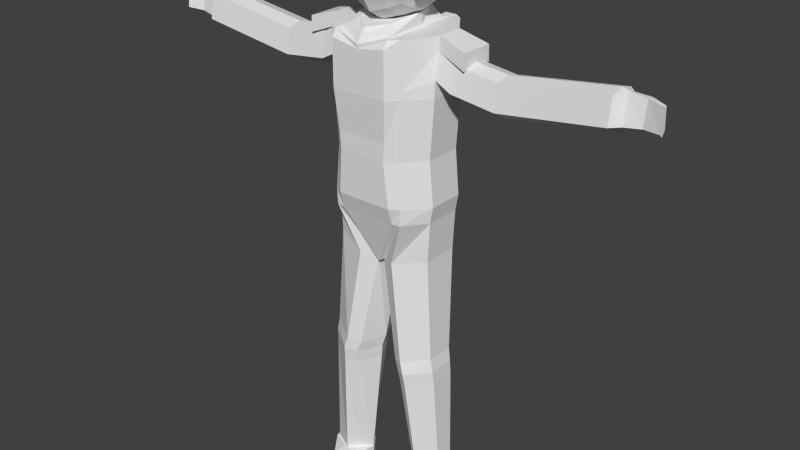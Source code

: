 # Source: ALTAnimatedCharacter.blend  (saved by Blender 2.73.0; exported with 4.5.12 LTS)
import bpy
from mathutils import Matrix  # noqa: F401  (used for matrix-valued properties, if any)

bpy.ops.wm.read_factory_settings(use_empty=True)
scene = bpy.context.scene
scene.name = 'Scene'

# ---- collections
col_collection_1 = bpy.data.collections.new('Collection 1'); scene.collection.children.link(col_collection_1)

# ---- world
world_world = bpy.data.worlds.new('World'); scene.world = world_world
world_world.color = (0.05088, 0.05088, 0.05088)
world_world.use_sun_shadow = False
world_world.sun_shadow_jitter_overblur = 0.0
world_world.cycles.sampling_method = 'MANUAL'
world_world.cycles.sample_map_resolution = 256

# ---- meshes
me_cube_001 = bpy.data.meshes.new('Cube.001')
me_cube_001.from_pydata([(0.3264, 0.7639, 10.42), (0.7639, -0.3264, 10.42), (0.7639, 0.3264, 10.42), (0.3264, -0.7639, 10.42), (0.3264, 0.3264, 9.981), (0.3264, -0.3264, 9.981), (0.3507, 0.8194, 10.74), (0.0, 0.875, 10.37), (0.7109, -0.3507, 10.4), (0.8194, 0.0, 10.39), (0.7109, 0.3507, 10.4), (0.0, -0.875, 10.37), (0.3507, -0.8194, 10.84), (0.0, 0.375, 9.87), (0.3507, 0.0, 9.925), (0.0, -0.375, 9.87), (0.599, 0.599, 10.44), (0.3021, 0.599, 10.15), (0.599, -0.599, 10.44), (0.599, -0.3021, 10.15), (0.599, 0.3021, 10.15), (0.3021, -0.599, 10.15), (0.0, 0.9375, 10.74), (0.7699, 0.0, 10.4), (0.0, -0.9375, 10.84), (0.0, 0.0, 9.807), (0.6432, 0.6432, 10.74), (0.0, 0.6875, 10.06), (0.6432, -0.6432, 10.84), (0.6432, 0.0, 10.1), (0.0, -0.6875, 10.06), (0.5093, 0.5093, 10.24), (0.5093, -0.5093, 10.24), (1.117, 0.3643, 6.715), (1.117, -0.3643, 6.715), (1.117, 0.3643, 8.715), (1.117, -0.3643, 8.715), (0.0, 1.0, 8.715), (0.0, 1.0, 6.715), (0.0, -1.0, 8.715), (0.0, -0.9068, 6.715), (1.117, 0.2698, 9.777), (1.117, -0.2541, 9.777), (0.0, 0.7104, 9.694), (0.0, -1.0, 9.587), (0.5584, 1.0, 8.715), (0.5584, -0.9068, 6.715), (0.5584, 1.0, 6.715), (0.5584, -1.0, 8.715), (0.5584, 0.9211, 9.758), (0.5584, -0.9079, 9.736), (1.013, 0.3643, 5.606), (1.013, -0.3643, 5.606), (0.0, 0.7699, 5.316), (0.0, -0.5165, 5.348), (0.06231, -0.4377, 5.387), (0.2791, 0.7462, 5.46), (1.058, 0.3643, 6.394), (0.0, 0.9431, 6.394), (0.5584, 1.0, 6.394), (0.5584, -0.8084, 6.394), (0.0, -0.8084, 6.394), (1.058, -0.3643, 6.394), (1.33, 0.03989, 0.5984), (1.33, -0.2906, 0.5984), (0.7556, -0.3252, 0.5984), (0.7556, 0.09999, 0.5984), (0.5105, -0.5888, 3.191), (0.5105, 0.342, 3.191), (1.193, 0.1296, 3.352), (1.193, -0.4048, 3.352), (1.117, 0.009623, 8.715), (1.117, 0.009623, 6.715), (1.117, 0.009623, 9.777), (0.5584, 0.02641, 9.753), (1.013, 0.009623, 5.606), (0.0, 0.06041, 5.443), (0.0, 0.1628, 5.387), (1.058, 0.009623, 6.394), (1.33, -0.121, 0.5984), (0.5471, -0.1134, 0.5984), (0.2786, -0.1182, 3.191), (1.193, -0.1305, 3.352), (0.739, 0.7943, 8.715), (0.739, -0.7943, 6.715), (0.739, 0.7943, 6.715), (0.739, -0.7943, 8.715), (0.739, 0.7943, 9.757), (0.739, -0.7943, 9.757), (0.3697, -0.6048, 5.458), (0.5164, 0.7943, 5.458), (0.7201, 0.7943, 6.394), (0.7201, -0.7943, 6.394), (0.9415, -0.4857, 0.5984), (0.9415, 0.235, 0.5984), (0.7314, 0.445, 3.243), (0.7314, -0.7201, 3.243), (0.739, 0.02098, 9.757), (1.28, -0.1088, 0.5984), (1.28, -0.1322, 0.5984), (1.24, -0.1347, 0.5984), (1.24, -0.1045, 0.5984), (1.28, -0.1202, 0.5984), (1.225, -0.1197, 0.5984), (1.253, -0.146, 0.5984), (1.253, -0.09497, 0.5984), (1.394, 0.06979, -0.04045), (1.277, -0.5706, -0.04045), (0.5973, -0.3635, -0.04045), (0.7115, 0.1411, -0.04045), (1.394, -0.1212, -0.04045), (0.5395, -0.1121, -0.04045), (0.669, -0.5767, -0.05924), (0.9322, 0.3013, -0.04045), (1.016, -0.1088, -0.04045), (1.28, -0.1322, -0.04045), (0.9748, -0.1347, -0.04045), (1.24, -0.1045, -0.04045), (1.016, -0.1202, -0.04045), (1.225, -0.1197, -0.04045), (1.253, -0.146, -0.04045), (1.253, -0.09497, -0.04045), (0.0, -1.0, 9.503), (1.117, -0.2635, 9.514), (1.117, 0.2779, 9.51), (0.0, 0.9586, 9.513), (0.5584, -1.0, 9.601), (0.5584, 1.0, 9.611), (1.117, 0.009623, 9.582), (0.739, -0.7943, 9.668), (0.739, 0.7943, 9.668), (0.0, -1.0, 8.845), (1.117, -0.3496, 9.034), (1.117, 0.3517, 9.053), (0.0, 1.0, 8.845), (0.5584, -1.0, 8.86), (0.5584, 1.0, 8.86), (1.117, 0.009623, 8.841), (0.739, -0.7943, 8.854), (0.739, 0.7943, 8.854), (4.325, -0.2635, 9.514), (4.325, 0.2779, 9.51), (4.325, 0.009623, 9.582), (4.325, -0.3496, 9.034), (4.325, 0.3517, 9.053), (4.325, 0.009623, 8.841), (2.301, -0.3496, 8.76), (2.301, 0.009623, 8.567), (2.301, 0.3517, 8.779), (2.301, 0.2779, 9.236), (2.301, -0.2635, 9.24), (2.301, 0.009623, 9.308), (1.422, -0.3496, 8.872), (1.422, -0.2635, 9.353), (1.422, 0.009623, 9.421), (1.422, 0.009623, 8.68), (1.422, 0.3517, 8.891), (1.422, 0.2779, 9.349), (5.113, -0.1837, 9.514), (5.113, -0.1128, 9.51), (5.113, -0.1503, 9.488), (5.113, -0.2306, 9.097), (5.113, -0.07816, 9.124), (5.113, -0.1503, 9.03), (4.477, -0.1852, 9.035), (4.477, 0.009623, 8.958), (4.477, 0.1902, 9.053), (4.477, 0.1164, 9.51), (4.477, -0.09912, 9.514), (4.477, 0.009623, 9.539), (4.788, 0.009623, 8.993), (4.788, 0.1373, 9.088), (4.788, 0.08257, 9.51), (4.788, -0.1293, 9.066), (4.788, -0.06234, 9.514), (4.788, 0.009623, 9.514), (0.0, 0.6662, 9.851), (0.0, -0.8707, 9.786), (0.5262, 0.5873, 9.78), (0.5262, -0.7786, 9.758), (0.5262, 0.02459, 9.775), (0.0, 0.6662, 10.02), (0.0, -0.8707, 9.857), (0.3991, 0.4495, 10.01), (0.3293, -0.5504, 9.887), (0.0, 0.02459, 9.882), (0.5262, 0.02459, 10.01), (1.037, 0.3643, 7.588), (1.037, -0.3643, 7.588), (0.0, 1.0, 7.588), (0.0, -0.9372, 7.588), (0.4787, 1.0, 7.588), (0.4787, -0.9372, 7.588), (1.037, 0.009623, 7.588), (0.6593, 0.7943, 7.588), (0.6593, -0.7943, 7.588), (1.062, 0.3643, 7.941), (1.062, -0.3643, 7.941), (0.0, 1.0, 7.941), (0.0, -0.9372, 7.941), (0.5037, 1.0, 7.941), (0.5037, -0.9372, 7.941), (1.062, 0.009623, 7.941), (0.6843, 0.7943, 7.941), (0.6843, -0.7943, 7.941), (2.503, 0.009623, 8.595), (2.503, 0.3517, 8.806), (2.503, 0.2779, 9.264), (2.503, -0.3496, 8.787), (2.503, -0.2635, 9.267), (2.503, 0.009623, 9.335), (2.14, -0.3496, 8.781), (2.14, -0.2635, 9.261), (2.14, 0.009623, 9.329), (2.14, 0.009623, 8.588), (2.14, 0.3517, 8.8), (2.14, 0.2779, 9.257), (0.5395, 0.3322, 2.922), (1.211, 0.1354, 3.066), (0.5395, -0.5469, 2.922), (1.211, -0.3782, 3.066), (0.3101, -0.1028, 2.922), (1.211, -0.1146, 3.066), (0.7568, 0.4385, 2.969), (0.7568, -0.6812, 2.969), (0.4267, -0.5689, 3.441), (1.141, -0.3977, 3.609), (0.4519, 0.3913, 3.45), (1.141, 0.1592, 3.609), (0.2078, -0.08325, 3.441), (1.141, -0.1119, 3.609), (0.6747, 0.4879, 3.496), (0.6577, -0.7044, 3.496), (0.3132, 0.9025, 11.06), (0.8375, 0.3856, 11.07), (0.8375, -0.3856, 11.07), (0.3132, -0.9025, 11.06), (0.3132, -0.3856, 11.57), (0.3132, 0.3856, 11.57), (0.0, 0.9621, 11.11), (0.3419, 0.9, 10.42), (0.9031, 0.0, 11.1), (0.7946, -0.4143, 10.34), (0.7946, 0.4143, 10.34), (0.0, -1.034, 11.06), (0.3419, -0.9682, 10.83), (0.3419, 0.0, 11.64), (0.0, 0.4431, 11.66), (0.0, -0.4431, 11.67), (0.2845, 0.7077, 11.38), (0.6352, 0.7077, 11.03), (0.6352, 0.3569, 11.38), (0.6352, -0.3569, 11.38), (0.6352, -0.7077, 11.03), (0.2845, -0.7077, 11.38), (0.0, 0.9168, 10.42), (0.8643, 0.0, 10.34), (0.0, -1.055, 10.85), (0.0, 0.0, 11.72), (0.0, 0.7796, 11.42), (0.6875, 0.6918, 10.42), (0.6875, 0.0, 11.43), (0.6875, -0.76, 10.77), (0.0, -0.8123, 11.42), (0.5293, 0.6017, 11.27), (0.5293, -0.6017, 11.27), (1.676, 0.3399, 9.604), (1.676, -0.3244, 9.604), (1.676, 0.009999, 9.604), (1.676, -0.3364, 9.301), (1.676, 0.3502, 9.296), (1.676, 0.009999, 9.387), (1.013, 0.3643, 5.606), (1.013, -0.3643, 5.606), (0.06231, -0.4377, 5.387), (0.2791, 0.7462, 5.46), (1.33, 0.03989, 0.5984), (1.33, -0.2906, 0.5984), (0.7556, -0.3252, 0.5984), (0.7556, 0.09999, 0.5984), (0.5105, -0.5888, 3.191), (0.5105, 0.342, 3.191), (1.193, 0.1296, 3.352), (1.193, -0.4048, 3.352), (1.013, 0.009623, 5.606), (0.0, 0.1628, 5.387), (1.33, -0.121, 0.5984), (0.5471, -0.1134, 0.5984), (0.2786, -0.1182, 3.191), (1.193, -0.1305, 3.352), (0.3697, -0.6048, 5.458), (0.5164, 0.7943, 5.458), (0.9415, -0.4857, 0.5984), (0.9415, 0.235, 0.5984), (0.7314, 0.445, 3.243), (0.7314, -0.7201, 3.243), (1.394, 0.06979, 0.5984), (1.371, -0.3225, 0.5984), (0.5873, -0.3635, 0.5984), (0.7115, 0.1411, 0.5984), (1.394, -0.1212, 0.5984), (0.5395, -0.1121, 0.5984), (0.6904, -0.554, 0.5984), (0.9322, 0.3013, 0.5984), (1.394, 0.06979, -0.04045), (1.277, -0.5706, -0.04045), (0.5973, -0.3635, -0.04045), (0.7115, 0.1411, -0.04045), (1.394, -0.1212, -0.04045), (0.5395, -0.1121, -0.04045), (0.669, -0.5767, -0.05924), (0.9322, 0.3013, -0.04045), (1.328, 0.01721, -0.04045), (1.287, -0.008654, -0.04045), (1.328, 0.005811, -0.04045), (1.255, -0.5706, 0.279), (1.394, -0.1212, 0.279), (0.606, -0.3635, 0.279), (0.6629, -0.5767, 0.2602), (0.9322, 0.3013, 0.279), (1.394, 0.06979, 0.279), (0.7115, 0.1411, 0.279), (0.5395, -0.1121, 0.279), (1.295, -1.018, -0.04045), (0.6867, -1.024, -0.05924), (1.295, -1.018, 0.279), (0.6867, -1.024, 0.2602), (1.13, -0.4382, 0.5984), (1.251, -0.3803, 0.5984), (1.006, -0.4961, 0.5984), (0.5395, 0.3322, 2.922), (1.211, 0.1354, 3.066), (0.5395, -0.5469, 2.922), (1.211, -0.3782, 3.066), (0.3101, -0.1028, 2.922), (1.211, -0.1146, 3.066), (0.7568, 0.4385, 2.969), (0.7568, -0.6812, 2.969), (0.4267, -0.5689, 3.441), (1.141, -0.3977, 3.609), (0.4519, 0.3913, 3.45), (1.141, 0.1592, 3.609), (0.2078, -0.08325, 3.441), (1.141, -0.1119, 3.609), (0.6747, 0.4879, 3.496), (0.6577, -0.7044, 3.496)], [(284, 272), (290, 273), (291, 272), (285, 274), (288, 280), (294, 281), (295, 283), (289, 282), (284, 273), (285, 275), (288, 281), (289, 283), (290, 274), (291, 275), (294, 282), (295, 280), (306, 313), (314, 308), (312, 304), (330, 334), (331, 336), (332, 337), (333, 335), (334, 332), (335, 331), (336, 330), (337, 333), (340, 342), (341, 344), (338, 345), (339, 343), (342, 338), (343, 341), (344, 340), (345, 339)], [(0, 7, 22, 6), (0, 6, 26, 16), (0, 16, 31, 17), (0, 17, 27, 7), (1, 9, 23, 8), (1, 8, 28, 18), (1, 18, 32, 19), (1, 19, 29, 9), (2, 10, 23, 9), (2, 9, 29, 20), (2, 20, 31, 16), (2, 16, 26, 10), (3, 12, 24, 11), (3, 11, 30, 21), (3, 21, 32, 18), (3, 18, 28, 12), (4, 14, 25, 13), (4, 13, 27, 17), (4, 17, 31, 20), (4, 20, 29, 14), (5, 15, 25, 14), (5, 14, 29, 19), (5, 19, 32, 21), (5, 21, 30, 15), (10, 26, 260, 243), (6, 22, 255, 240), (12, 28, 262, 245), (8, 23, 256, 242), (23, 10, 243, 256), (26, 6, 240, 260), (24, 12, 245, 257), (28, 8, 242, 262), (194, 187, 33, 85), (193, 188, 34, 72), (60, 61, 54, 55), (192, 190, 40, 46), (129, 123, 42, 88), (50, 74, 180, 179), (128, 124, 270, 271), (127, 125, 43, 49), (189, 191, 47, 38), (58, 59, 56, 53), (195, 192, 46, 84), (122, 126, 50, 44), (97, 87, 49, 74), (130, 127, 49, 87), (221, 217, 66, 80), (76, 53, 56, 77), (91, 57, 51, 90), (92, 60, 55, 89), (78, 62, 52, 75), (46, 40, 61, 60), (38, 47, 59, 58), (85, 33, 57, 91), (84, 46, 60, 92), (72, 34, 62, 78), (223, 218, 63, 94), (224, 219, 65, 93), (222, 220, 64, 79), (229, 227, 68, 81), (231, 228, 69, 95), (232, 225, 67, 96), (230, 226, 70, 82), (187, 193, 72, 33), (74, 49, 178, 180), (123, 128, 271, 269), (88, 97, 74, 50), (219, 221, 80, 65), (54, 76, 77, 55), (57, 78, 75, 51), (33, 72, 78, 57), (218, 222, 79, 63), (225, 229, 81, 67), (228, 230, 82, 69), (191, 194, 85, 47), (126, 129, 88, 50), (188, 195, 84, 34), (73, 41, 87, 97), (124, 130, 87, 41), (59, 91, 90, 56), (62, 92, 89, 52), (47, 85, 91, 59), (34, 84, 92, 62), (217, 223, 94, 66), (220, 224, 93, 64), (227, 231, 95, 68), (226, 232, 96, 70), (42, 73, 97, 88), (104, 99, 115, 120), (99, 102, 118, 115), (100, 104, 120, 116), (98, 105, 121, 114), (109, 113, 121, 117), (112, 108, 116, 120), (111, 109, 117, 119), (110, 107, 115, 118), (106, 110, 118, 114), (107, 112, 120, 115), (113, 106, 114, 121), (108, 111, 119, 116), (103, 100, 116, 119), (105, 101, 117, 121), (101, 103, 119, 117), (102, 98, 114, 118), (138, 132, 123, 129), (205, 206, 144, 145), (136, 134, 125, 127), (131, 135, 126, 122), (139, 136, 127, 130), (208, 205, 145, 143), (135, 138, 129, 126), (133, 139, 130, 124), (86, 36, 132, 138), (71, 35, 133, 137), (45, 37, 134, 136), (39, 48, 135, 131), (83, 45, 136, 139), (36, 71, 137, 132), (48, 86, 138, 135), (35, 83, 139, 133), (170, 171, 162, 163), (173, 170, 163, 161), (206, 207, 141, 144), (209, 208, 143, 140), (210, 209, 140, 142), (207, 210, 142, 141), (214, 215, 148, 147), (211, 214, 147, 146), (215, 216, 149, 148), (212, 211, 146, 150), (213, 212, 150, 151), (216, 213, 151, 149), (137, 133, 156, 155), (132, 137, 155, 152), (133, 124, 157, 156), (123, 132, 152, 153), (128, 123, 153, 154), (124, 128, 154, 157), (163, 162, 159, 160), (161, 163, 160, 158), (171, 172, 159, 162), (174, 173, 161, 158), (175, 174, 158, 160), (172, 175, 160, 159), (145, 144, 166, 165), (143, 145, 165, 164), (144, 141, 167, 166), (140, 143, 164, 168), (142, 140, 168, 169), (141, 142, 169, 167), (165, 166, 171, 170), (164, 165, 170, 173), (166, 167, 172, 171), (168, 164, 173, 174), (169, 168, 174, 175), (167, 169, 175, 172), (179, 180, 186, 184), (180, 178, 183, 186), (44, 50, 179, 177), (49, 43, 176, 178), (186, 183, 181, 185), (184, 186, 185, 182), (177, 179, 184, 182), (178, 176, 181, 183), (203, 196, 187, 194), (202, 197, 188, 193), (201, 199, 190, 192), (198, 200, 191, 189), (204, 201, 192, 195), (196, 202, 193, 187), (200, 203, 194, 191), (197, 204, 195, 188), (83, 35, 196, 203), (71, 36, 197, 202), (48, 39, 199, 201), (37, 45, 200, 198), (86, 48, 201, 204), (35, 71, 202, 196), (45, 83, 203, 200), (36, 86, 204, 197), (147, 148, 206, 205), (146, 147, 205, 208), (148, 149, 207, 206), (150, 146, 208, 209), (151, 150, 209, 210), (149, 151, 210, 207), (155, 156, 215, 214), (152, 155, 214, 211), (156, 157, 216, 215), (153, 152, 211, 212), (154, 153, 212, 213), (157, 154, 213, 216), (81, 68, 217, 221), (95, 69, 218, 223), (96, 67, 219, 224), (82, 70, 220, 222), (67, 81, 221, 219), (69, 82, 222, 218), (68, 95, 223, 217), (70, 96, 224, 220), (77, 56, 227, 229), (90, 51, 228, 231), (89, 55, 225, 232), (75, 52, 226, 230), (55, 77, 229, 225), (51, 75, 230, 228), (56, 90, 231, 227), (52, 89, 232, 226), (233, 240, 255, 239), (233, 239, 259, 249), (233, 249, 264, 250), (233, 250, 260, 240), (234, 241, 256, 243), (234, 243, 260, 250), (234, 250, 264, 251), (234, 251, 261, 241), (235, 242, 256, 241), (235, 241, 261, 252), (235, 252, 265, 253), (235, 253, 262, 242), (236, 244, 257, 245), (236, 245, 262, 253), (236, 253, 265, 254), (236, 254, 263, 244), (237, 246, 258, 248), (237, 248, 263, 254), (237, 254, 265, 252), (237, 252, 261, 246), (238, 247, 258, 246), (238, 246, 261, 251), (238, 251, 264, 249), (238, 249, 259, 247), (271, 270, 266, 268), (269, 271, 268, 267), (41, 73, 268, 266), (124, 41, 266, 270), (42, 123, 269, 267), (73, 42, 267, 268), (286, 277, 297, 300), (287, 279, 299, 301), (292, 278, 298, 302), (279, 293, 303, 299), (278, 287, 301, 298), (293, 276, 296, 303), (277, 292, 302, 329, 327, 328, 297), (276, 286, 300, 296), (321, 319, 311, 307), (319, 320, 304, 311), (316, 315, 305, 308), (318, 317, 306, 310), (322, 321, 307, 309), (320, 316, 308, 304), (317, 322, 309, 306), (315, 318, 326, 325), (299, 303, 319, 321), (303, 296, 320, 319), (300, 297, 315, 316), (302, 298, 317, 318), (301, 299, 321, 322), (296, 300, 316, 320), (298, 301, 322, 317), (297, 328, 327, 329, 302, 318, 315), (325, 326, 324, 323), (318, 310, 324, 326), (310, 305, 323, 324), (305, 315, 325, 323)])
me_cube_001.materials.append(None)
me_cube_001.use_remesh_preserve_volume = False
me_cube_001.use_remesh_preserve_attributes = False
me_cube_001.use_mirror_vertex_groups = False
me_cube_001.update()
arm_armature = bpy.data.armatures.new('Armature')  # bones are not reproduced

# ---- objects
ob_armature = bpy.data.objects.new('Armature', arm_armature)
ob_cube = bpy.data.objects.new('Cube', me_cube_001)

# ---- transforms, parenting, visibility, modifiers, constraints
ob_armature.location = (0.0, 0.0, 5.694)
ob_armature.show_in_front = True
ob_armature.lineart.crease_threshold = 0.0
ob_cube.parent = ob_armature
ob_cube.matrix_parent_inverse = Matrix(((1.0, 0.0, 0.0, -0.0), (0.0, 1.0, 0.0, -0.0), (0.0, 0.0, 1.0, -5.694), (0.0, 0.0, 0.0, 1.0)))
ob_cube.location = (0.0, 0.0, 0.0)
ob_cube.lineart.crease_threshold = 0.0
_vg = ob_cube.vertex_groups.new(name='Belly')
for _i, _w in zip([33, 34, 35, 36, 37, 38, 39, 40, 44, 45, 46, 47, 48, 50, 51, 52, 53, 54, 55, 56, 57, 58, 59, 60, 61, 62, 71, 72, 75, 76, 77, 78, 83, 84, 85, 86, 89, 90, 91, 92, 122, 125, 126, 129, 131, 132, 134, 135, 136, 137, 138, 139, 177, 179, 182, 187, 188, 189, 190, 191, 192, 193, 194, 195, 196, 197, 198, 199, 200, 201, 202, 203, 204, 229, 272, 273, 274, 275, 284, 285, 290, 291, 342], [0.803, 0.8348, 0.08323, 0.09555, 0.1128, 0.8116, 0.1704, 0.9183, 0.05425, 0.09791, 0.904, 0.8155, 0.1439, 0.008545, 0.05441, 0.1683, 0.6992, 0.9237, 0.8617, 0.3608, 0.725, 0.8187, 0.792, 0.9052, 0.938, 0.7758, 0.07915, 0.8159, 0.141, 0.9522, 0.8586, 0.7476, 0.09135, 0.8908, 0.8138, 0.13, 0.7387, 0.2459, 0.7743, 0.8827, 0.06017, 0.01099, 0.02707, 0.003398, 0.1351, 0.01316, 0.08926, 0.1082, 0.07286, 0.04108, 0.09519, 0.0661, 0.03134, 0.001207, 0.02715, 0.6493, 0.6926, 0.6116, 0.7573, 0.6309, 0.7655, 0.6691, 0.6398, 0.757, 0.335, 0.3724, 0.3611, 0.5325, 0.3407, 0.5194, 0.3427, 0.335, 0.5021, 0.002836, 0.05441, 0.1683, 0.8617, 0.3608, 0.141, 0.8586, 0.7387, 0.2459, 0.002836]): _vg.add([_i], _w, 'REPLACE')
_vg = ob_cube.vertex_groups.new(name='Chest')
for _i, _w in zip([0, 2, 4, 6, 7, 9, 10, 13, 14, 16, 17, 20, 22, 23, 26, 27, 29, 31, 33, 34, 35, 36, 37, 38, 39, 40, 41, 42, 43, 44, 45, 46, 47, 48, 49, 50, 57, 58, 59, 60, 61, 62, 71, 72, 73, 74, 78, 83, 84, 85, 86, 87, 88, 91, 92, 97, 122, 123, 124, 125, 126, 127, 128, 129, 130, 131, 132, 133, 134, 135, 136, 137, 138, 139, 152, 155, 156, 176, 177, 178, 179, 180, 181, 182, 183, 184, 185, 186, 187, 188, 189, 190, 191, 192, 193, 194, 195, 196, 197, 198, 199, 200, 201, 202, 203, 204, 240, 243, 255, 260, 266, 267, 268, 269, 270, 271], [0.07661, 0.04368, 0.2719, 0.05773, 0.1028, 0.00595, 0.03721, 0.07278, 0.06233, 0.06144, 0.1383, 0.09156, 0.06105, 0.004595, 0.05257, 0.2003, 0.0295, 0.09194, 0.07071, 0.06089, 0.5106, 0.5026, 0.8023, 0.09981, 0.7462, 0.05424, 0.1133, 0.1005, 0.844, 0.7875, 0.7684, 0.05257, 0.08507, 0.7263, 0.7162, 0.6951, 0.02227, 0.05577, 0.04337, 0.002775, 0.002558, 0.00908, 0.4335, 0.06543, 0.06954, 0.5642, 0.01545, 0.7131, 0.0531, 0.07895, 0.6841, 0.6071, 0.5735, 0.03366, 0.003761, 0.336, 0.7883, 0.06563, 0.03586, 0.8484, 0.7112, 0.7485, 0.01328, 0.5902, 0.6236, 0.7703, 0.1961, 0.1594, 0.82, 0.7394, 0.7763, 0.2562, 0.6649, 0.6949, 0.05456, 0.05674, 0.02792, 0.8276, 0.7869, 0.6755, 0.7004, 0.6061, 0.8339, 0.7848, 0.7351, 0.7931, 0.9631, 0.7168, 0.2772, 0.2456, 0.3352, 0.223, 0.3138, 0.2093, 0.2594, 0.3008, 0.2112, 0.5496, 0.5224, 0.5833, 0.4436, 0.5948, 0.4481, 0.536, 0.5886, 0.4542, 0.03483, 0.02537, 0.0409, 0.02802, 0.05958, 0.06457, 0.05872, 0.05461, 0.05363, 0.04636]): _vg.add([_i], _w, 'REPLACE')
_vg = ob_cube.vertex_groups.new(name='Neck')
for _i, _w in zip([0, 1, 2, 3, 4, 5, 6, 7, 8, 9, 10, 11, 12, 13, 14, 15, 16, 17, 18, 19, 20, 21, 22, 23, 24, 25, 26, 27, 28, 29, 30, 31, 32, 233, 234, 235, 236, 239, 240, 241, 242, 243, 244, 245, 250, 252, 253, 254, 255, 256, 257, 260, 262, 263, 264, 265], [0.186, 0.2098, 0.1854, 0.183, 0.5135, 0.3282, 0.1539, 0.2441, 0.1991, 0.2781, 0.177, 0.1991, 0.107, 0.8277, 0.6542, 0.3856, 0.1711, 0.303, 0.1923, 0.3471, 0.2657, 0.3526, 0.1555, 0.249, 0.1033, 0.8215, 0.1538, 0.4618, 0.1194, 0.3157, 0.3576, 0.2284, 0.3294, 0.03553, 0.04188, 0.0523, 0.05835, 0.02976, 0.1233, 0.0453, 0.1847, 0.1609, 0.06511, 0.08949, 0.04592, 0.001802, 0.06252, 0.008446, 0.1241, 0.2066, 0.08745, 0.1344, 0.1048, 0.01237, 0.006116, 0.02018]): _vg.add([_i], _w, 'REPLACE')
_vg = ob_cube.vertex_groups.new(name='Head')
for _i, _w in zip([0, 1, 2, 3, 4, 5, 6, 7, 8, 9, 10, 11, 12, 13, 14, 15, 16, 17, 18, 19, 20, 21, 22, 23, 24, 25, 26, 27, 28, 29, 30, 31, 32, 233, 234, 235, 236, 237, 238, 239, 240, 241, 242, 243, 244, 245, 246, 247, 248, 249, 250, 251, 252, 253, 254, 255, 256, 257, 258, 259, 260, 261, 262, 263, 264, 265], [0.7374, 0.776, 0.7676, 0.8121, 0.2146, 0.6533, 0.7883, 0.6531, 0.7867, 0.6938, 0.7793, 0.7965, 0.8889, 0.09954, 0.2834, 0.6016, 0.7674, 0.5588, 0.8002, 0.6369, 0.6427, 0.6404, 0.7834, 0.7236, 0.8935, 0.1538, 0.7936, 0.3379, 0.8747, 0.6445, 0.6362, 0.6797, 0.6621, 0.9434, 0.9444, 0.943, 0.9391, 0.9859, 0.9861, 0.9468, 0.8342, 0.9458, 0.8007, 0.8013, 0.9325, 0.907, 0.9921, 0.9874, 0.9872, 0.9706, 0.9387, 0.9723, 0.9717, 0.9337, 0.9692, 0.8303, 0.7684, 0.9097, 0.9993, 0.97, 0.8265, 0.9761, 0.8893, 0.9674, 0.9645, 0.9626]): _vg.add([_i], _w, 'REPLACE')
_vg = ob_cube.vertex_groups.new(name='Bicep.L')
for _i, _w in zip([0, 1, 2, 3, 4, 5, 7, 8, 11, 12, 13, 14, 15, 16, 17, 18, 19, 20, 21, 24, 25, 27, 28, 29, 30, 31, 32, 35, 36, 37, 39, 41, 42, 43, 44, 45, 48, 49, 50, 71, 73, 74, 83, 86, 87, 88, 97, 122, 123, 124, 125, 126, 127, 128, 129, 130, 131, 132, 133, 134, 135, 136, 137, 138, 139, 146, 147, 148, 149, 150, 151, 152, 153, 154, 155, 156, 157, 176, 177, 178, 179, 180, 181, 182, 183, 184, 185, 186, 187, 188, 189, 191, 193, 194, 196, 197, 198, 200, 201, 202, 203, 204, 205, 206, 207, 208, 209, 210, 211, 212, 213, 214, 215, 216, 233, 234, 235, 236, 237, 238, 239, 240, 241, 242, 243, 244, 245, 246, 247, 248, 249, 250, 251, 252, 253, 254, 255, 256, 257, 258, 259, 260, 261, 262, 263, 264, 265, 266, 267, 268, 269, 270, 271], [0.0, 0.0, 0.0, 0.0, 0.0, 0.0, 0.0, 0.0, 0.0, 0.0, 0.0, 0.0, 0.0, 0.0, 0.0, 0.0, 0.0, 0.0, 0.0, 0.0, 0.0, 0.0, 0.0, 0.0, 0.0, 0.0, 0.0, 0.0, 0.0, 0.0798, 0.0, 0.0, 0.0, 0.0, 0.0, 0.0, 0.0, 0.0, 0.0, 0.0, 0.0, 0.0, 0.0, 0.0, 0.0, 0.0, 0.0, 0.0, 0.0, 0.0, 0.0, 0.0, 0.0, 0.8813, 0.0, 0.0, 0.0, 0.0, 0.0, 0.06111, 0.0, 0.0, 0.8475, 0.0, 0.0, 0.6382, 0.5134, 0.6396, 0.7135, 0.7233, 0.7615, 0.9183, 0.9777, 1.0, 0.888, 0.9398, 0.9874, 0.0, 0.0, 0.0, 0.0, 0.0, 0.0, 0.0, 0.0, 0.0, 0.0, 0.0, 0.0, 0.0, 0.001528, 0.001786, 0.0, 0.01363, 0.0, 0.0, 0.0, 0.004656, 0.007684, 0.0, 0.0, 0.02801, 0.103, 0.1117, 0.09888, 0.1095, 0.08409, 0.07996, 0.855, 0.9269, 0.9536, 0.8094, 0.8588, 0.9273, 0.0, 0.0, 0.0, 0.0, 0.0, 0.0, 0.0, 0.0, 0.0, 0.0, 0.0, 0.0, 0.0, 0.0, 0.0, 0.0, 0.0, 0.0, 0.0, 0.0, 0.0, 0.0, 0.0, 0.0, 0.0, 0.0, 0.0, 0.0, 0.0, 0.0, 0.0, 0.0, 0.0, 0.9377, 0.9322, 0.9386, 0.9421, 0.9437, 0.9493]): _vg.add([_i], _w, 'REPLACE')
_vg = ob_cube.vertex_groups.new(name='Forearm.L')
for _i, _w in zip([36, 71, 132, 137, 140, 141, 142, 143, 144, 145, 146, 147, 148, 149, 150, 151, 152, 155, 156, 157, 164, 165, 166, 167, 168, 169, 172, 174, 175, 196, 205, 206, 207, 208, 209, 210, 211, 212, 213, 214, 215, 216, 266, 268, 269, 270, 271], [0.0, 0.0, 0.0, 0.0, 0.5147, 0.8124, 0.5273, 0.854, 0.8649, 0.872, 0.358, 0.4837, 0.3577, 0.2847, 0.2746, 0.2369, 0.0, 0.0, 0.0, 0.0, 0.2384, 0.2183, 0.2042, 0.254, 0.1919, 0.2024, 0.05008, 0.04239, 0.04553, 0.0, 0.8945, 0.8859, 0.8975, 0.8874, 0.9108, 0.9143, 0.0, 0.06924, 0.04131, 0.0, 0.05108, 0.0, 0.0, 0.0, 0.0, 0.0, 0.0]): _vg.add([_i], _w, 'REPLACE')
_vg = ob_cube.vertex_groups.new(name='Hand.L')
for _i, _w in zip([140, 141, 142, 143, 144, 145, 158, 159, 160, 161, 162, 163, 164, 165, 166, 167, 168, 169, 170, 171, 172, 173, 174, 175], [0.483, 0.1842, 0.4701, 0.1426, 0.132, 0.1247, 0.2159, 0.2303, 0.215, 0.1045, 0.05826, 0.08771, 0.7502, 0.775, 0.793, 0.7275, 0.7848, 0.7767, 0.9357, 0.9828, 0.8424, 0.891, 0.8003, 0.8191]): _vg.add([_i], _w, 'REPLACE')
_vg = ob_cube.vertex_groups.new(name='Fingers.L')
for _i, _w in zip([158, 159, 160, 161, 162, 163, 170, 172, 173, 174, 175], [0.7713, 0.7554, 0.7721, 0.8923, 0.9404, 0.9105, 0.04634, 0.1075, 0.08506, 0.1534, 0.1331]): _vg.add([_i], _w, 'REPLACE')
_vg = ob_cube.vertex_groups.new(name='Bicep.R')
_vg = ob_cube.vertex_groups.new(name='Forearm.R')
_vg = ob_cube.vertex_groups.new(name='Hand.R')
_vg = ob_cube.vertex_groups.new(name='Fingers.R')
_vg = ob_cube.vertex_groups.new(name='UpperLeg.L')
for _i, _w in zip([33, 34, 38, 46, 47, 51, 52, 53, 54, 55, 56, 57, 58, 59, 60, 61, 62, 67, 68, 69, 70, 72, 75, 76, 77, 78, 81, 82, 84, 85, 89, 90, 91, 92, 95, 96, 107, 112, 187, 189, 191, 194, 217, 218, 219, 220, 221, 222, 223, 224, 225, 226, 227, 228, 229, 230, 231, 232, 272, 273, 274, 275, 280, 281, 282, 283, 284, 285, 288, 289, 290, 291, 294, 295, 305, 308, 315, 316, 323, 325, 326, 330, 331, 332, 333, 334, 335, 336, 337, 338, 339, 340, 341, 342, 343, 344, 345], [0.0, 0.09464, 0.07976, 0.0, 0.0, 0.0, 0.0, 0.0, 0.0, 0.0, 0.0, 0.0, 0.06578, 0.0, 0.0, 0.01634, 0.05327, 0.6496, 0.6962, 0.7239, 0.7026, 0.09775, 0.0, 0.0, 0.0, 0.0, 0.7167, 0.727, 0.0, 0.0, 0.0, 0.0, 0.0, 0.0, 0.7042, 0.6575, 0.0, 0.0, 0.004468, 0.004436, 0.002229, 0.0005204, 0.08866, 0.1173, 0.1105, 0.1276, 0.09218, 0.1091, 0.1047, 0.1233, 0.8993, 0.9389, 0.9327, 0.958, 0.3134, 0.9568, 0.939, 0.8996, 0.9428, 0.8265, 0.1329, 0.6307, 0.6496, 0.6962, 0.7239, 0.7026, 0.8525, 0.1382, 0.7167, 0.727, 0.2535, 0.7454, 0.7042, 0.6575, 0.0, 0.0, 0.0, 0.0, 0.0, 0.0, 0.0, 0.08866, 0.1173, 0.1105, 0.1276, 0.09218, 0.1091, 0.1047, 0.1233, 0.8993, 0.9389, 0.9327, 0.958, 0.9237, 0.9568, 0.939, 0.8996]): _vg.add([_i], _w, 'REPLACE')
_vg = ob_cube.vertex_groups.new(name='LowerLeg.L')
for _i, _w in zip([63, 64, 65, 66, 67, 68, 69, 70, 79, 80, 81, 82, 93, 94, 95, 96, 98, 99, 100, 101, 102, 103, 104, 105, 106, 107, 108, 109, 110, 111, 112, 113, 114, 115, 116, 117, 118, 119, 120, 121, 217, 218, 219, 220, 221, 222, 223, 224, 225, 226, 227, 228, 229, 230, 231, 232, 276, 277, 278, 279, 280, 281, 282, 283, 286, 287, 288, 289, 292, 293, 294, 295, 296, 297, 298, 299, 300, 301, 302, 303, 304, 305, 306, 307, 308, 309, 310, 311, 312, 313, 314, 315, 316, 317, 318, 319, 320, 321, 322, 327, 328, 329, 330, 331, 332, 333, 334, 335, 336, 337, 338, 339, 340, 341, 342, 343, 344, 345], [0.4701, 0.5032, 0.9234, 0.8161, 0.3397, 0.2973, 0.2727, 0.2918, 0.4486, 0.9617, 0.2745, 0.2691, 0.3337, 0.5019, 0.2901, 0.3307, 0.8354, 0.8356, 0.8378, 0.8371, 0.8354, 0.838, 0.8369, 0.8363, 0.4973, 0.08923, 0.1218, 0.5379, 0.4954, 0.4771, 0.009465, 0.5446, 0.3777, 0.3621, 0.3609, 0.3917, 0.3706, 0.3834, 0.3489, 0.3913, 0.906, 0.8753, 0.8833, 0.8641, 0.9057, 0.8831, 0.8877, 0.8647, 0.07739, 0.05374, 0.05198, 0.02846, 0.04935, 0.02781, 0.05118, 0.07864, 0.4701, 0.5032, 0.9234, 0.8161, 0.3397, 0.2973, 0.2727, 0.2918, 0.4486, 0.9617, 0.2745, 0.2691, 0.3337, 0.5019, 0.2901, 0.3307, 0.4781, 0.4336, 0.87, 0.8, 0.4618, 0.9605, 0.4765, 0.5112, 0.4973, 0.08923, 0.1218, 0.5379, 0.4954, 0.4771, 0.009465, 0.5446, 0.3777, 0.3609, 0.3706, 0.11, 0.5274, 0.09586, 0.0003594, 0.6983, 0.5304, 0.8115, 0.8543, 0.3482, 0.3875, 0.3087, 0.906, 0.8753, 0.8833, 0.8641, 0.9057, 0.8831, 0.8877, 0.8647, 0.07739, 0.05374, 0.05198, 0.02846, 0.04935, 0.02781, 0.05118, 0.07864]): _vg.add([_i], _w, 'REPLACE')
_vg = ob_cube.vertex_groups.new(name='UpperLeg.R')
_vg = ob_cube.vertex_groups.new(name='LowerLeg.R')
_vg = ob_cube.vertex_groups.new(name='Foot.L')
for _i, _w in zip([63, 64, 65, 66, 79, 80, 93, 94, 98, 99, 100, 101, 102, 103, 104, 105, 106, 107, 108, 109, 110, 111, 112, 113, 114, 115, 116, 117, 118, 119, 120, 121, 276, 277, 278, 279, 286, 287, 292, 293, 296, 297, 298, 299, 300, 301, 302, 303, 304, 305, 306, 307, 308, 309, 310, 311, 312, 313, 314, 315, 316, 317, 318, 319, 320, 321, 322, 323, 324, 325, 326, 327, 328, 329], [0.5208, 0.4907, 0.07615, 0.1811, 0.5439, 0.02477, 0.6645, 0.4929, 0.1397, 0.1395, 0.1377, 0.1382, 0.1397, 0.1375, 0.1384, 0.1389, 0.4929, 0.9075, 0.8773, 0.4597, 0.4961, 0.522, 0.9696, 0.4511, 0.6155, 0.6313, 0.6329, 0.602, 0.6227, 0.6104, 0.6447, 0.6022, 0.5208, 0.4907, 0.07615, 0.1811, 0.5439, 0.02477, 0.6645, 0.4929, 0.513, 0.5608, 0.1298, 0.1973, 0.5311, 0.02716, 0.5228, 0.4842, 0.4929, 0.9075, 0.8773, 0.4597, 0.4961, 0.522, 0.9696, 0.4511, 0.6155, 0.6329, 0.6227, 0.8878, 0.4656, 0.9041, 0.9747, 0.2978, 0.4608, 0.1867, 0.1454, 0.9813, 0.9929, 0.9791, 0.9927, 0.6486, 0.6082, 0.6892]): _vg.add([_i], _w, 'REPLACE')
_vg = ob_cube.vertex_groups.new(name='Foot.R')
_m = ob_cube.modifiers.new('Mirror', 'MIRROR')
_m.use_clip = True
_m = ob_cube.modifiers.new('Armature', 'ARMATURE')
_m.object = ob_armature

# ---- collection membership
col_collection_1.objects.link(ob_armature)
col_collection_1.objects.link(ob_cube)

# ---- scene / render settings (as saved in the file)
scene.frame_start = 0; scene.frame_end = 6; scene.frame_set(1)
scene.render.engine = 'BLENDER_EEVEE_NEXT'
scene.render.resolution_percentage = 50
scene.render.dither_intensity = 0.0
scene.cycles.use_denoising = False
scene.cycles.samples = 10
scene.cycles.sampling_pattern = 'TABULATED_SOBOL'
scene.cycles.light_sampling_threshold = 0.0
scene.cycles.use_adaptive_sampling = False
scene.cycles.use_light_tree = False
scene.cycles.blur_glossy = 0.0
scene.cycles.volume_bounces = 1
scene.cycles.pixel_filter_type = 'GAUSSIAN'
scene.cycles.sample_clamp_indirect = 0.0
scene.view_settings.view_transform = 'Standard'
bpy.context.view_layer.update()

# ---- added for rendering (the .blend has no active camera and no usable light): camera, sun
cam_auto = bpy.data.cameras.new('AutoCamera')
cam_auto.lens = 50.0
cam_auto.sensor_width = 36.0
cam_auto.clip_end = 1000.0
ob_auto_camera = bpy.data.objects.new('AutoCamera', cam_auto)
scene.collection.objects.link(ob_auto_camera)
ob_auto_camera.location = (11.7102, -13.9656, 15.2149)
ob_auto_camera.rotation_euler = (1.09748, -7.21219e-08, 0.694738)
scene.camera = ob_auto_camera
light_auto_sun = bpy.data.lights.new('AutoSun', 'SUN')
light_auto_sun.energy = 3.0
light_auto_sun.angle = 0.0523599
ob_auto_sun = bpy.data.objects.new('AutoSun', light_auto_sun)
scene.collection.objects.link(ob_auto_sun)
ob_auto_sun.rotation_euler = (0.872665, 0.174533, 0.523599)
bpy.context.view_layer.update()
